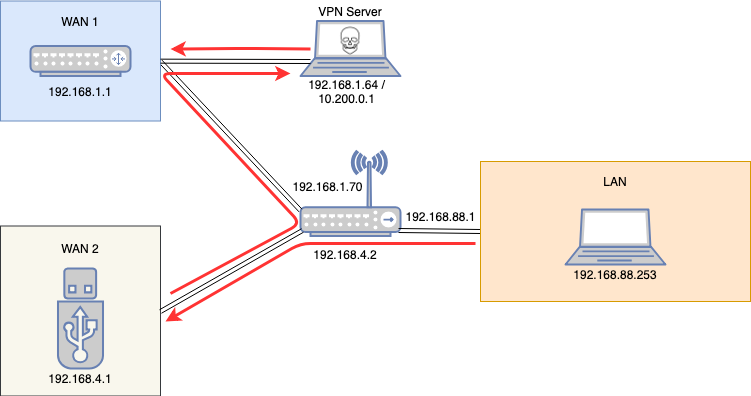

The diagram above was exported from draw.io. Its source (the exported page's mxGraphModel, read from the mxfile embedded in the PNG):
<mxGraphModel dx="898" dy="667" grid="1" gridSize="10" guides="1" tooltips="1" connect="1" arrows="1" fold="1" page="1" pageScale="1" pageWidth="1100" pageHeight="850" background="#ffffff" math="0" shadow="0">
  <root>
    <mxCell id="0" />
    <mxCell id="1" parent="0" />
    <mxCell id="KKOSgeEnOgIlVKlbMGZd-2" value="" style="fontColor=#0066CC;verticalAlign=top;verticalLabelPosition=bottom;labelPosition=center;align=center;html=1;outlineConnect=0;fillColor=#CCCCCC;strokeColor=#6881B3;gradientColor=none;gradientDirection=north;strokeWidth=2;shape=mxgraph.networks.wireless_hub;" parent="1" vertex="1">
      <mxGeometry x="430" y="227.5" width="100" height="85" as="geometry" />
    </mxCell>
    <mxCell id="KKOSgeEnOgIlVKlbMGZd-18" value="" style="group" parent="1" vertex="1" connectable="0">
      <mxGeometry x="130" y="302.5" width="160" height="170" as="geometry" />
    </mxCell>
    <mxCell id="KKOSgeEnOgIlVKlbMGZd-9" value="" style="rounded=0;whiteSpace=wrap;html=1;fillColor=#f9f7ed;strokeColor=#36393d;" parent="KKOSgeEnOgIlVKlbMGZd-18" vertex="1">
      <mxGeometry width="160" height="170" as="geometry" />
    </mxCell>
    <mxCell id="KKOSgeEnOgIlVKlbMGZd-6" value="" style="fontColor=#0066CC;verticalAlign=top;verticalLabelPosition=bottom;labelPosition=center;align=center;html=1;outlineConnect=0;fillColor=#CCCCCC;strokeColor=#6881B3;gradientColor=none;gradientDirection=north;strokeWidth=2;shape=mxgraph.networks.usb_stick;" parent="KKOSgeEnOgIlVKlbMGZd-18" vertex="1">
      <mxGeometry x="57.5" y="42.5" width="45" height="100" as="geometry" />
    </mxCell>
    <mxCell id="KKOSgeEnOgIlVKlbMGZd-10" value="WAN 2" style="text;html=1;strokeColor=none;fillColor=none;align=center;verticalAlign=middle;whiteSpace=wrap;rounded=0;" parent="KKOSgeEnOgIlVKlbMGZd-18" vertex="1">
      <mxGeometry x="60" y="10" width="40" height="25" as="geometry" />
    </mxCell>
    <mxCell id="KKOSgeEnOgIlVKlbMGZd-29" value="192.168.4.1" style="text;html=1;strokeColor=none;fillColor=none;align=center;verticalAlign=middle;whiteSpace=wrap;rounded=0;fontColor=#000000;" parent="KKOSgeEnOgIlVKlbMGZd-18" vertex="1">
      <mxGeometry x="59" y="142.5" width="41" height="20" as="geometry" />
    </mxCell>
    <mxCell id="KKOSgeEnOgIlVKlbMGZd-23" value="" style="shape=link;html=1;fontColor=#000000;exitX=1;exitY=0.5;exitDx=0;exitDy=0;entryX=0.02;entryY=0.94;entryDx=0;entryDy=0;entryPerimeter=0;" parent="1" source="KKOSgeEnOgIlVKlbMGZd-9" target="KKOSgeEnOgIlVKlbMGZd-2" edge="1">
      <mxGeometry width="50" height="50" relative="1" as="geometry">
        <mxPoint x="360" y="370" as="sourcePoint" />
        <mxPoint x="410" y="320" as="targetPoint" />
      </mxGeometry>
    </mxCell>
    <mxCell id="KKOSgeEnOgIlVKlbMGZd-24" value="" style="shape=link;html=1;fontColor=#000000;entryX=1;entryY=0.5;entryDx=0;entryDy=0;exitX=0;exitY=0.7;exitDx=0;exitDy=0;exitPerimeter=0;" parent="1" source="KKOSgeEnOgIlVKlbMGZd-2" target="KKOSgeEnOgIlVKlbMGZd-7" edge="1">
      <mxGeometry width="50" height="50" relative="1" as="geometry">
        <mxPoint x="370" y="270" as="sourcePoint" />
        <mxPoint x="420" y="220" as="targetPoint" />
      </mxGeometry>
    </mxCell>
    <mxCell id="KKOSgeEnOgIlVKlbMGZd-25" value="" style="shape=link;html=1;fontColor=#000000;entryX=0;entryY=0.5;entryDx=0;entryDy=0;exitX=0.98;exitY=0.94;exitDx=0;exitDy=0;exitPerimeter=0;" parent="1" source="KKOSgeEnOgIlVKlbMGZd-2" target="KKOSgeEnOgIlVKlbMGZd-17" edge="1">
      <mxGeometry width="50" height="50" relative="1" as="geometry">
        <mxPoint x="540" y="320" as="sourcePoint" />
        <mxPoint x="590" y="270" as="targetPoint" />
      </mxGeometry>
    </mxCell>
    <mxCell id="KKOSgeEnOgIlVKlbMGZd-28" value="" style="group" parent="1" vertex="1" connectable="0">
      <mxGeometry x="130" y="77.5" width="160" height="120" as="geometry" />
    </mxCell>
    <mxCell id="KKOSgeEnOgIlVKlbMGZd-16" value="" style="group" parent="KKOSgeEnOgIlVKlbMGZd-28" vertex="1" connectable="0">
      <mxGeometry width="160" height="120" as="geometry" />
    </mxCell>
    <mxCell id="KKOSgeEnOgIlVKlbMGZd-7" value="" style="rounded=0;whiteSpace=wrap;html=1;fillColor=#dae8fc;strokeColor=#6c8ebf;" parent="KKOSgeEnOgIlVKlbMGZd-16" vertex="1">
      <mxGeometry width="160" height="120" as="geometry" />
    </mxCell>
    <mxCell id="KKOSgeEnOgIlVKlbMGZd-1" value="" style="fontColor=#0066CC;verticalAlign=top;verticalLabelPosition=bottom;labelPosition=center;align=center;html=1;outlineConnect=0;fillColor=#CCCCCC;strokeColor=#6881B3;gradientColor=none;gradientDirection=north;strokeWidth=2;shape=mxgraph.networks.router;" parent="KKOSgeEnOgIlVKlbMGZd-16" vertex="1">
      <mxGeometry x="30" y="45" width="100" height="30" as="geometry" />
    </mxCell>
    <mxCell id="KKOSgeEnOgIlVKlbMGZd-13" value="WAN 1" style="text;html=1;strokeColor=none;fillColor=none;align=center;verticalAlign=middle;whiteSpace=wrap;rounded=0;fontColor=#000000;" parent="KKOSgeEnOgIlVKlbMGZd-16" vertex="1">
      <mxGeometry x="60" y="10" width="40" height="20" as="geometry" />
    </mxCell>
    <mxCell id="KKOSgeEnOgIlVKlbMGZd-26" value="192.168.1.1&lt;br&gt;" style="text;html=1;strokeColor=none;fillColor=none;align=center;verticalAlign=middle;whiteSpace=wrap;rounded=0;fontColor=#000000;" parent="KKOSgeEnOgIlVKlbMGZd-16" vertex="1">
      <mxGeometry x="60" y="80" width="40" height="20" as="geometry" />
    </mxCell>
    <mxCell id="KKOSgeEnOgIlVKlbMGZd-32" value="192.168.4.2" style="text;html=1;strokeColor=none;fillColor=none;align=center;verticalAlign=middle;whiteSpace=wrap;rounded=0;fontColor=#000000;" parent="1" vertex="1">
      <mxGeometry x="440" y="321" width="70" height="20" as="geometry" />
    </mxCell>
    <mxCell id="KKOSgeEnOgIlVKlbMGZd-34" value="192.168.1.70&lt;br&gt;" style="text;html=1;strokeColor=none;fillColor=none;align=center;verticalAlign=middle;whiteSpace=wrap;rounded=0;fontColor=#000000;" parent="1" vertex="1">
      <mxGeometry x="420" y="253" width="75" height="20" as="geometry" />
    </mxCell>
    <mxCell id="KKOSgeEnOgIlVKlbMGZd-35" value="192.168.88.1" style="text;html=1;strokeColor=none;fillColor=none;align=center;verticalAlign=middle;whiteSpace=wrap;rounded=0;fontColor=#000000;" parent="1" vertex="1">
      <mxGeometry x="550" y="282.5" width="40" height="20" as="geometry" />
    </mxCell>
    <mxCell id="akMUzvYGh9wQ6pb9R21n-1" value="" style="group" vertex="1" connectable="0" parent="1">
      <mxGeometry x="610" y="238" width="270" height="140" as="geometry" />
    </mxCell>
    <mxCell id="KKOSgeEnOgIlVKlbMGZd-17" value="" style="rounded=0;whiteSpace=wrap;html=1;fillColor=#ffe6cc;strokeColor=#d79b00;" parent="akMUzvYGh9wQ6pb9R21n-1" vertex="1">
      <mxGeometry width="270" height="140" as="geometry" />
    </mxCell>
    <mxCell id="KKOSgeEnOgIlVKlbMGZd-19" value="LAN" style="text;html=1;strokeColor=none;fillColor=none;align=center;verticalAlign=middle;whiteSpace=wrap;rounded=0;fontColor=#000000;" parent="akMUzvYGh9wQ6pb9R21n-1" vertex="1">
      <mxGeometry x="115" y="10" width="40" height="20" as="geometry" />
    </mxCell>
    <mxCell id="KKOSgeEnOgIlVKlbMGZd-20" value="" style="fontColor=#0066CC;verticalAlign=top;verticalLabelPosition=bottom;labelPosition=center;align=center;html=1;outlineConnect=0;fillColor=#CCCCCC;strokeColor=#6881B3;gradientColor=none;gradientDirection=north;strokeWidth=2;shape=mxgraph.networks.laptop;" parent="akMUzvYGh9wQ6pb9R21n-1" vertex="1">
      <mxGeometry x="85" y="48" width="100" height="55" as="geometry" />
    </mxCell>
    <mxCell id="KKOSgeEnOgIlVKlbMGZd-37" value="192.168.88.253&lt;br&gt;" style="text;html=1;strokeColor=none;fillColor=none;align=center;verticalAlign=middle;whiteSpace=wrap;rounded=0;fontColor=#000000;" parent="akMUzvYGh9wQ6pb9R21n-1" vertex="1">
      <mxGeometry x="115" y="103" width="40" height="20" as="geometry" />
    </mxCell>
    <mxCell id="akMUzvYGh9wQ6pb9R21n-4" value="" style="endArrow=classic;html=1;strokeColor=#FF3333;strokeWidth=3;entryX=1.031;entryY=0.562;entryDx=0;entryDy=0;entryPerimeter=0;" edge="1" parent="1" target="KKOSgeEnOgIlVKlbMGZd-9">
      <mxGeometry width="50" height="50" relative="1" as="geometry">
        <mxPoint x="605" y="320" as="sourcePoint" />
        <mxPoint x="350" y="400" as="targetPoint" />
        <Array as="points">
          <mxPoint x="430" y="320" />
        </Array>
      </mxGeometry>
    </mxCell>
    <mxCell id="akMUzvYGh9wQ6pb9R21n-9" value="" style="group" vertex="1" connectable="0" parent="1">
      <mxGeometry x="430" y="97.5" width="100" height="55" as="geometry" />
    </mxCell>
    <mxCell id="akMUzvYGh9wQ6pb9R21n-7" value="" style="fontColor=#0066CC;verticalAlign=top;verticalLabelPosition=bottom;labelPosition=center;align=center;html=1;outlineConnect=0;fillColor=#CCCCCC;strokeColor=#6881B3;gradientColor=none;gradientDirection=north;strokeWidth=2;shape=mxgraph.networks.laptop;" vertex="1" parent="akMUzvYGh9wQ6pb9R21n-9">
      <mxGeometry width="100" height="55" as="geometry" />
    </mxCell>
    <mxCell id="akMUzvYGh9wQ6pb9R21n-8" value="" style="shape=image;html=1;verticalAlign=top;verticalLabelPosition=bottom;labelBackgroundColor=#ffffff;imageAspect=0;aspect=fixed;image=https://cdn2.iconfinder.com/data/icons/organs-2/100/Organs__20161110_Skull-b-128.png" vertex="1" parent="akMUzvYGh9wQ6pb9R21n-9">
      <mxGeometry x="35" y="5" width="30" height="30" as="geometry" />
    </mxCell>
    <mxCell id="akMUzvYGh9wQ6pb9R21n-11" style="edgeStyle=none;shape=link;rounded=0;orthogonalLoop=1;jettySize=auto;html=1;strokeColor=#000000;strokeWidth=1;" edge="1" parent="1" source="KKOSgeEnOgIlVKlbMGZd-7">
      <mxGeometry relative="1" as="geometry">
        <mxPoint x="440" y="138" as="targetPoint" />
      </mxGeometry>
    </mxCell>
    <mxCell id="akMUzvYGh9wQ6pb9R21n-13" value="" style="endArrow=classic;html=1;strokeColor=#FF3333;strokeWidth=3;" edge="1" parent="1">
      <mxGeometry width="50" height="50" relative="1" as="geometry">
        <mxPoint x="300" y="370" as="sourcePoint" />
        <mxPoint x="420" y="150" as="targetPoint" />
        <Array as="points">
          <mxPoint x="430" y="300" />
          <mxPoint x="290" y="150" />
        </Array>
      </mxGeometry>
    </mxCell>
    <mxCell id="akMUzvYGh9wQ6pb9R21n-14" value="" style="endArrow=classic;html=1;strokeColor=#FF3333;strokeWidth=3;" edge="1" parent="1">
      <mxGeometry width="50" height="50" relative="1" as="geometry">
        <mxPoint x="440" y="125.5" as="sourcePoint" />
        <mxPoint x="300" y="125.5" as="targetPoint" />
        <Array as="points">
          <mxPoint x="375" y="125" />
        </Array>
      </mxGeometry>
    </mxCell>
    <mxCell id="akMUzvYGh9wQ6pb9R21n-15" value="VPN Server" style="text;html=1;strokeColor=none;fillColor=none;align=center;verticalAlign=middle;whiteSpace=wrap;rounded=0;" vertex="1" parent="1">
      <mxGeometry x="440" y="77.5" width="80" height="20" as="geometry" />
    </mxCell>
    <mxCell id="akMUzvYGh9wQ6pb9R21n-17" value="192.168.1.64 /&lt;br&gt;10.200.0.1&lt;br&gt;" style="text;html=1;strokeColor=none;fillColor=none;align=center;verticalAlign=middle;whiteSpace=wrap;rounded=0;" vertex="1" parent="1">
      <mxGeometry x="430" y="157.5" width="93" height="20" as="geometry" />
    </mxCell>
  </root>
</mxGraphModel>